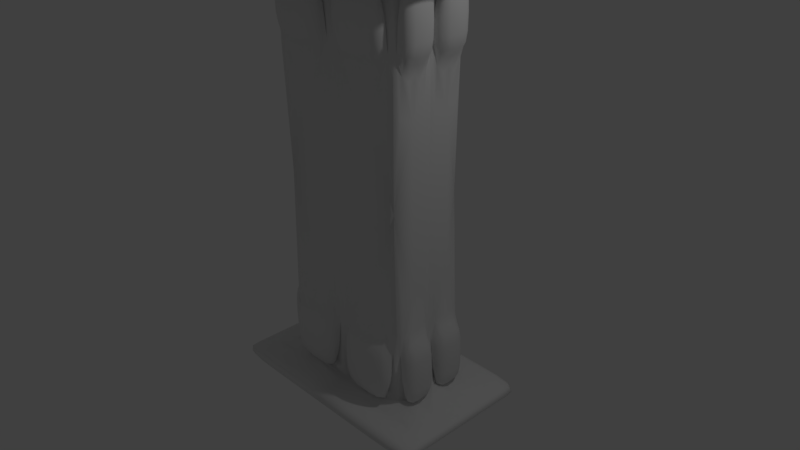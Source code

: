 # Source: AncientPillar.blend  (saved by Blender 2.77.0; exported with 4.5.12 LTS)
import bpy
from mathutils import Matrix  # noqa: F401  (used for matrix-valued properties, if any)

bpy.ops.wm.read_factory_settings(use_empty=True)
scene = bpy.context.scene
scene.name = 'Scene'

# ---- collections
col_collection_1 = bpy.data.collections.new('Collection 1'); scene.collection.children.link(col_collection_1)

# ---- images (referenced by path relative to the original .blend; pixels are not part of the script)
import os
ASSET_DIR = os.environ.get("B2B_ASSET_DIR", "")  # directory of the original .blend (textures are referenced by path, not embedded)
HERE = os.path.dirname(os.path.abspath(__file__))  # packed textures are extracted next to this script under _unpacked/

def load_image(name, relpath, width, height, colorspace="sRGB"):
    """Load a texture the original file referenced (path relative to the .blend, or extracted next to this script)."""
    p = next((c for c in (os.path.join(HERE, relpath), os.path.join(ASSET_DIR, relpath)) if relpath and os.path.exists(c)), "")
    if p:
        img = bpy.data.images.load(p, check_existing=True)
        img.name = name
    else:  # same state as the original file: an image datablock whose file is absent (Cycles renders it pink)
        img = bpy.data.images.new(name, width, height)
        img.source = "FILE"
        img.filepath = "//" + (relpath or name)
    img.colorspace_settings.name = colorspace
    return img
img_ancientpilltex = load_image('ancientPillTex', 'textures/ancientPillTex.png', 1024, 1024, 'sRGB')

# ---- materials (node trees are filled in below, after node groups)
mat_material = bpy.data.materials.new('Material')
mat_material.alpha_threshold = 0.0
mat_material.roughness = 0.5
mat_material.line_color = (0.0, 0.0, 0.0, 1.0)

# ---- material node trees
mat_material.use_nodes = True; mat_material.node_tree.nodes.clear()
_N = mat_material.node_tree.nodes; _L = mat_material.node_tree.links
n0 = _N.new('ShaderNodeOutputMaterial'); n0.name = 'Material Output'; n0.location = (300, 300)
n1 = _N.new('ShaderNodeBsdfDiffuse'); n1.name = 'Diffuse BSDF'; n1.location = (10, 300)
n2 = _N.new('ShaderNodeTexImage'); n2.name = 'Image Texture'; n2.location = (0, 0)
n2.width = 140
n2.image = img_ancientpilltex
_L.new(n1.outputs[0], n0.inputs[0])
n0.is_active_output = True

# ---- world
world_world = bpy.data.worlds.new('World'); scene.world = world_world
world_world.color = (0.05088, 0.05088, 0.05088)
world_world.use_sun_shadow = False
world_world.sun_shadow_jitter_overblur = 0.0
world_world.cycles.sampling_method = 'MANUAL'

# ---- cameras
cam_camera = bpy.data.cameras.new('Camera')
cam_camera.clip_end = 100.0
cam_camera.lens = 35.0
cam_camera.sensor_width = 32.0
cam_camera.sensor_height = 18.0
cam_camera.ortho_scale = 7.314
cam_camera.dof.focus_distance = 0.0

# ---- lights
light_lamp = bpy.data.lights.new('Lamp', 'POINT')
light_lamp.transmission_factor = 0.0
light_lamp.cutoff_distance = 30.0
light_lamp.energy = 100.0
light_lamp.shadow_buffer_clip_start = 1.001
light_lamp.shadow_soft_size = 0.1
light_lamp.shadow_maximum_resolution = 0.006
light_lamp.use_absolute_resolution = True

# ---- meshes
me_cube = bpy.data.meshes.new('Cube')
me_cube.from_pydata([(0.8981, -0.5251, -2.637), (1.0, -0.5251, 0.0), (0.0, -0.5251, -2.716), (0.0, -0.5251, 0.0), (1.0, -0.5251, -2.901), (0.0, -0.5251, -2.901), (1.0, -1.027, -2.716), (0.0, -1.027, -2.716), (1.0, -1.027, -2.901), (0.0, -1.027, -2.901), (1.681, -0.5251, -2.716), (1.681, -0.5251, -2.901), (1.681, -1.027, -2.716), (1.681, -1.027, -2.901), (1.0, -0.4847, -2.634), (0.1019, -0.5251, -1.728), (0.8981, -0.5251, -1.728), (0.1019, -0.5251, -2.637), (0.5, -0.5251, -1.728), (0.1019, -0.5251, -2.182), (0.8981, -0.5251, -2.182), (0.5, -0.5251, -2.637), (0.5, -0.664, -1.728), (0.1019, -0.664, -1.728), (0.1019, -0.664, -2.182), (0.1019, -0.664, -2.637), (0.8981, -0.664, -2.182), (0.8981, -0.664, -1.728), (0.5, -0.664, -2.637), (0.8981, -0.664, -2.637), (0.5, -0.7885, -2.182), (1.0, -3.13e-08, -2.716), (1.0, -2.817e-07, 0.0), (0.0, 6.26e-08, -2.716), (1.0, -3.13e-08, -2.901), (0.0, 6.26e-08, -2.901), (1.681, -3.13e-08, -2.716), (1.681, -3.13e-08, -2.901), (1.0, -0.5251, -2.716), (1.0, -0.04044, -2.634), (1.0, -0.04044, -1.737), (1.0, -0.4847, -1.737), (1.0, -0.2626, -1.737), (1.0, -0.04044, -2.186), (1.0, -0.2626, -2.634), (1.0, -0.4847, -2.186), (1.162, -0.2626, -1.737), (1.162, -0.4847, -1.737), (1.162, -0.04044, -2.186), (1.162, -0.04044, -2.634), (1.162, -0.2626, -2.634), (1.162, -0.4847, -2.634), (1.162, -0.4847, -2.186), (1.162, -0.04044, -1.737), (1.214, -0.2626, -2.186), (0.0, -0.8128, -2.901), (0.0, -0.8128, -2.716), (1.0, -0.8128, -2.716), (1.0, -0.8128, -2.901), (1.681, -0.8128, -2.716), (1.681, -0.8128, -2.901)], [], [(42, 41, 47, 46), (19, 17, 25, 24), (34, 4, 5, 35), (31, 38, 10, 36), (56, 55, 9, 7), (6, 7, 9, 8), (57, 6, 12, 59), (57, 56, 7, 6), (55, 58, 8, 9), (36, 10, 11, 37), (60, 59, 12, 13), (6, 8, 13, 12), (58, 4, 11, 60), (16, 20, 0, 38, 1), (0, 21, 17, 2, 38), (15, 18, 16, 1, 3), (17, 19, 15, 3, 2), (15, 19, 24, 23), (20, 16, 27, 26), (21, 0, 29, 28), (30, 22, 23, 24), (28, 30, 24, 25), (29, 26, 30, 28), (26, 27, 22, 30), (17, 21, 28, 25), (0, 20, 26, 29), (18, 15, 23, 22), (16, 18, 22, 27), (4, 34, 37, 11), (2, 33, 35, 5), (39, 44, 14, 38, 31), (14, 45, 41, 1, 38), (41, 42, 40, 32, 1), (40, 43, 39, 31, 32), (43, 40, 53, 48), (14, 44, 50, 51), (45, 14, 51, 52), (54, 46, 47, 52), (50, 54, 52, 51), (49, 48, 54, 50), (48, 53, 46, 54), (41, 45, 52, 47), (44, 39, 49, 50), (39, 43, 48, 49), (40, 42, 46, 53), (8, 58, 60, 13), (11, 10, 59, 60), (5, 4, 58, 55), (38, 2, 56, 57), (38, 57, 59, 10), (2, 5, 55, 56)])
me_cube.polygons.foreach_set('use_smooth', [True] * 51)
_uv = me_cube.uv_layers.new(name='UVMap')
_uv.uv.foreach_set('vector', [0.6518, 0.9141, 0.5555, 0.9141, 0.5555, 0.8773, 0.6518, 0.8773, 0.7903, 0.8749, 0.6869, 0.8749, 0.6869, 0.8147, 0.7903, 0.8147, 0.457, 0.6354, 0.2293, 0.6354, 0.2293, 0.4077, 0.457, 0.4077, 0.6128, 0.01082, 0.6128, 0.2385, 0.4577, 0.2385, 0.4577, 0.01082, 0.4479, 0.8484, 0.4479, 0.8903, 0.3551, 0.8903, 0.3551, 0.8484, 0.6858, 0.8762, 0.4581, 0.8762, 0.4581, 0.8342, 0.6858, 0.8342, 0.5839, 0.5943, 0.5839, 0.5016, 0.739, 0.5016, 0.739, 0.5943, 0.6858, 0.7292, 0.4581, 0.7292, 0.4581, 0.6365, 0.6858, 0.6365, 0.5839, 0.4077, 0.8116, 0.4077, 0.8116, 0.5005, 0.5839, 0.5005, 0.457, 0.8473, 0.2293, 0.8473, 0.2293, 0.8053, 0.457, 0.8053, 0.8851, 0.3009, 0.8851, 0.3428, 0.7923, 0.3428, 0.7923, 0.3009, 0.05648, 0.8205, 0.05648, 0.7785, 0.2116, 0.7785, 0.2116, 0.8205, 0.001016, 0.6605, 0.001016, 0.5358, 0.1561, 0.5358, 0.1561, 0.6605, 0.9065, 0.2199, 0.9065, 0.1181, 0.9065, 0.01632, 0.9293, -0.001552, 0.9293, 0.6069, 0.7883, 0.6334, 0.6977, 0.6334, 0.6071, 0.6334, 0.5839, 0.6152, 0.8116, 0.6152, 0.2525, 0.01397, 0.4334, 0.01082, 0.4334, 0.01397, 0.4566, 0.4066, 0.2293, 0.4066, 0.9532, 0.01632, 0.9532, 0.1181, 0.9532, 0.2199, 0.9304, 0.6069, 0.9304, -0.001552, 0.7903, 0.8136, 0.6869, 0.8136, 0.6869, 0.7534, 0.7903, 0.7534, 0.2175, 0.5146, 0.2175, 0.618, 0.1572, 0.618, 0.1572, 0.5146, 0.7401, 0.5922, 0.7401, 0.5016, 0.8003, 0.5016, 0.8003, 0.5922, 0.1058, 0.6616, 0.09164, 0.7774, 0.001016, 0.7774, 0.001016, 0.674, 0.7771, 0.2396, 0.7912, 0.3554, 0.6865, 0.343, 0.6865, 0.2396, 0.2116, 0.6616, 0.2116, 0.765, 0.1069, 0.7774, 0.121, 0.6616, 0.7916, 0.6489, 0.7916, 0.7523, 0.701, 0.7523, 0.6869, 0.6365, 0.6139, 0.167, 0.7046, 0.1671, 0.7045, 0.2273, 0.6139, 0.2273, 0.2175, 0.41, 0.2175, 0.5135, 0.1572, 0.5135, 0.1572, 0.41, 0.8829, 0.2998, 0.7923, 0.2998, 0.7923, 0.2396, 0.8829, 0.2396, 0.1471, 0.8818, 0.05648, 0.8818, 0.05648, 0.8216, 0.1471, 0.8216, 0.4577, 0.2396, 0.6854, 0.2396, 0.6854, 0.3947, 0.4577, 0.3947, 0.2293, 0.7623, 0.457, 0.7623, 0.457, 0.8042, 0.2293, 0.8042, 0.794, 0.6141, 0.6977, 0.6141, 0.6014, 0.6141, 0.5839, 0.5954, 0.8116, 0.5954, 0.9899, 0.01685, 0.9899, 0.1173, 0.9899, 0.2178, 0.9726, 0.6069, 0.9726, -0.001552, 0.01851, 0.01417, 0.2107, 0.01082, 0.2107, 0.01417, 0.2282, 0.4089, 0.001016, 0.4089, 0.9543, 0.2178, 0.9543, 0.1173, 0.9543, 0.01685, 0.9716, -0.001552, 0.9716, 0.6069, 0.8427, 0.114, 0.8427, 0.2161, 0.8059, 0.2161, 0.8059, 0.114, 0.6869, 0.876, 0.7832, 0.876, 0.7832, 0.9128, 0.6869, 0.9128, 0.8059, 0.1129, 0.8059, 0.01082, 0.8427, 0.01082, 0.8427, 0.1129, 0.8048, 0.01082, 0.8041, 0.1136, 0.7078, 0.1136, 0.7078, 0.01152, 0.5544, 0.7303, 0.5551, 0.8331, 0.4581, 0.8324, 0.4581, 0.7303, 0.8048, 0.1147, 0.8048, 0.2168, 0.7078, 0.2175, 0.7085, 0.1147, 0.6533, 0.731, 0.6533, 0.8331, 0.557, 0.8331, 0.5562, 0.7303, 0.001016, 0.8806, 0.001016, 0.7785, 0.0378, 0.7785, 0.0378, 0.8806, 0.8122, 0.3565, 0.9085, 0.3565, 0.9085, 0.3933, 0.8122, 0.3933, 0.8806, 0.01082, 0.8806, 0.1129, 0.8438, 0.1129, 0.8438, 0.01082, 0.5544, 0.9141, 0.4581, 0.9141, 0.4581, 0.8773, 0.5544, 0.8773, 0.6139, 0.01082, 0.7067, 0.01082, 0.7067, 0.1659, 0.6139, 0.1659, 0.8111, 0.3565, 0.8111, 0.3985, 0.6865, 0.3985, 0.6865, 0.3565, 0.4581, 0.6354, 0.4581, 0.4077, 0.5828, 0.4077, 0.5828, 0.6354, 0.457, 0.7612, 0.2293, 0.7612, 0.2293, 0.6365, 0.457, 0.6365, 0.001016, 0.5347, 0.001016, 0.41, 0.1561, 0.41, 0.1561, 0.5347, 0.354, 0.8484, 0.354, 0.8903, 0.2293, 0.8903, 0.2293, 0.8484])
me_cube.materials.append(mat_material)
me_cube.use_remesh_preserve_volume = False
me_cube.use_remesh_preserve_attributes = False
me_cube.use_mirror_vertex_groups = False
me_cube.update()

# ---- objects
ob_cube = bpy.data.objects.new('Cube', me_cube)
ob_lamp = bpy.data.objects.new('Lamp', light_lamp)
ob_camera = bpy.data.objects.new('Camera', cam_camera)

# ---- transforms, parenting, visibility, modifiers, constraints
ob_cube.location = (0.0, 0.0, 1.035)
ob_cube.lock_rotations_4d = False
ob_cube.empty_display_type = 'ARROWS'
ob_cube.lineart.crease_threshold = 0.0
_m = ob_cube.modifiers.new('Mirror', 'MIRROR')
_m.use_axis = (True, True, True)
_m.use_clip = True
_m = ob_cube.modifiers.new('Subsurf', 'SUBSURF')
_m.uv_smooth = 'PRESERVE_CORNERS'
_m.quality = 1
_m.render_levels = 1
_m.show_only_control_edges = False
ob_lamp.location = (4.076, 1.005, 5.904)
ob_lamp.rotation_euler = (0.6503, 0.05522, 1.866)
ob_lamp.lock_rotations_4d = False
ob_lamp.empty_display_type = 'ARROWS'
ob_lamp.color = (0.0, 0.0, 0.0, 0.0)
ob_lamp.lineart.crease_threshold = 0.0
ob_camera.location = (7.481, -6.508, 5.344)
ob_camera.rotation_euler = (1.109, 0.01082, 0.8149)
ob_camera.lock_rotations_4d = False
ob_camera.empty_display_type = 'ARROWS'
ob_camera.color = (0.0, 0.0, 0.0, 0.0)
ob_camera.display_type = 'WIRE'
ob_camera.lineart.crease_threshold = 0.0

# ---- collection membership
col_collection_1.objects.link(ob_cube)
col_collection_1.objects.link(ob_lamp)
col_collection_1.objects.link(ob_camera)

# ---- scene / render settings (as saved in the file)
scene.camera = ob_camera
scene.frame_start = 1; scene.frame_end = 250; scene.frame_set(1)
scene.render.engine = 'CYCLES'
scene.render.resolution_percentage = 50
scene.render.dither_intensity = 0.0
scene.cycles.use_denoising = False
scene.cycles.samples = 128
scene.cycles.sampling_pattern = 'TABULATED_SOBOL'
scene.cycles.light_sampling_threshold = 0.0
scene.cycles.use_adaptive_sampling = False
scene.cycles.use_light_tree = False
scene.cycles.blur_glossy = 0.0
scene.cycles.sample_clamp_indirect = 0.0
scene.view_settings.view_transform = 'Standard'
bpy.context.view_layer.update()

